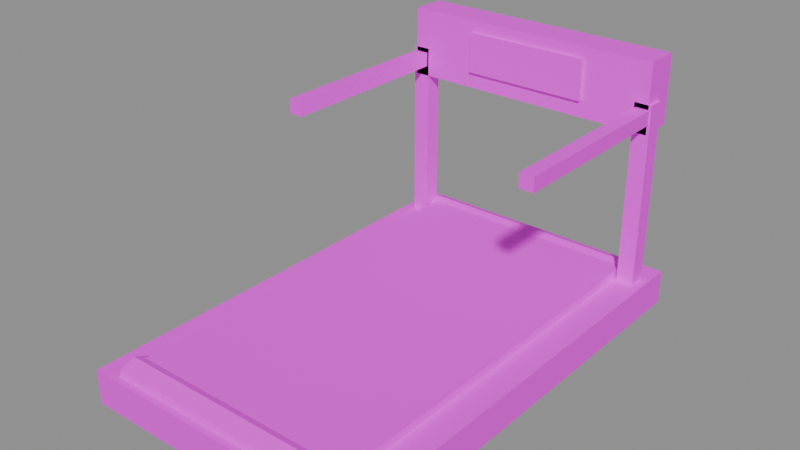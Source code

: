 # Source: mdl_caminadora.blend  (saved by Blender 5.3.31; exported with 4.5.12 LTS)
import bpy
from mathutils import Matrix  # noqa: F401  (used for matrix-valued properties, if any)

bpy.ops.wm.read_factory_settings(use_empty=True)
scene = bpy.context.scene
scene.name = 'Scene'

# ---- images (referenced by path relative to the original .blend; pixels are not part of the script)
import os
ASSET_DIR = os.environ.get("B2B_ASSET_DIR", "")  # directory of the original .blend (textures are referenced by path, not embedded)
HERE = os.path.dirname(os.path.abspath(__file__))  # packed textures are extracted next to this script under _unpacked/

def load_image(name, relpath, width, height, colorspace="sRGB"):
    """Load a texture the original file referenced (path relative to the .blend, or extracted next to this script)."""
    p = next((c for c in (os.path.join(HERE, relpath), os.path.join(ASSET_DIR, relpath)) if relpath and os.path.exists(c)), "")
    if p:
        img = bpy.data.images.load(p, check_existing=True)
        img.name = name
    else:  # same state as the original file: an image datablock whose file is absent (Cycles renders it pink)
        img = bpy.data.images.new(name, width, height)
        img.source = "FILE"
        img.filepath = "//" + (relpath or name)
    img.colorspace_settings.name = colorspace
    return img
img_tex_paleta = load_image('tex_paleta', 'tex_paleta.png', 1024, 1024, 'sRGB')

# ---- materials (node trees are filled in below, after node groups)
mat_mat_paleta = bpy.data.materials.new('mat_paleta')

# ---- material node trees
mat_mat_paleta.use_nodes = True; mat_mat_paleta.node_tree.nodes.clear()
_N = mat_mat_paleta.node_tree.nodes; _L = mat_mat_paleta.node_tree.links
n0 = _N.new('ShaderNodeBsdfPrincipled'); n0.name = 'Principled BSDF'; n0.location = (-200, 100)
n0.inputs[2].default_value = 0.8
n0.inputs[10].default_value = 0.005
n1 = _N.new('ShaderNodeOutputMaterial'); n1.name = 'Material Output'; n1.location = (200, 100)
n2 = _N.new('ShaderNodeTexImage'); n2.name = 'Image Texture'; n2.location = (0, 0)
n2.image = img_tex_paleta
n2.interpolation = 'Closest'
_L.new(n0.outputs[0], n1.inputs[0])
_L.new(n2.outputs[0], n0.inputs[0])
n1.is_active_output = True

# ---- meshes
me_cube = bpy.data.meshes.new('Cube')
me_cube.from_pydata([(-2.5, -4.0, 0.0), (-2.5, -4.0, 0.6), (-2.5, 4.0, 0.0), (-2.5, 4.0, 0.6), (2.5, -4.0, 0.0), (2.5, -4.0, 0.6), (2.5, 4.0, 0.0), (2.5, 4.0, 0.6), (-2.0, -3.6, 0.595), (-2.0, -3.6, 0.745), (-2.0, 3.6, 0.595), (-2.0, 3.6, 0.745), (2.0, -3.6, 0.595), (2.0, -3.6, 0.745), (2.0, 3.6, 0.595), (2.0, 3.6, 0.745), (-2.1, 3.95, 0.45), (2.1, 3.95, 0.45), (-2.1, 3.847, 0.2025), (2.1, 3.847, 0.2025), (-2.1, 3.6, 0.1), (2.1, 3.6, 0.09999), (-2.1, 3.353, 0.2025), (2.1, 3.353, 0.2025), (-2.1, 3.25, 0.45), (2.1, 3.25, 0.45), (-2.1, 3.353, 0.6975), (2.1, 3.353, 0.6975), (-2.1, 3.6, 0.8), (2.1, 3.6, 0.8), (-2.1, 3.847, 0.6975), (2.1, 3.847, 0.6975), (-2.1, -3.25, 0.45), (2.1, -3.25, 0.45), (-2.1, -3.353, 0.2025), (2.1, -3.353, 0.2025), (-2.1, -3.6, 0.1), (2.1, -3.6, 0.09999), (-2.1, -3.847, 0.2025), (2.1, -3.847, 0.2025), (-2.1, -3.95, 0.45), (2.1, -3.95, 0.45), (-2.1, -3.847, 0.6975), (2.1, -3.847, 0.6975), (-2.1, -3.6, 0.8), (2.1, -3.6, 0.8), (-2.1, -3.353, 0.6975), (2.1, -3.353, 0.6975), (-2.35, 3.25, 0.6), (-2.35, 3.25, 3.8), (-2.35, 3.55, 0.6), (-2.35, 3.55, 3.8), (-2.05, 3.25, 0.6), (-2.05, 3.25, 3.8), (-2.05, 3.55, 0.6), (-2.05, 3.55, 3.8), (2.05, 3.25, 0.6), (2.05, 3.25, 3.8), (2.05, 3.55, 0.6), (2.05, 3.55, 3.8), (2.35, 3.25, 0.6), (2.35, 3.25, 3.8), (2.35, 3.55, 0.6), (2.35, 3.55, 3.8), (-2.325, 0.05, 3.475), (-2.325, 0.05, 3.725), (-2.325, 3.55, 3.475), (-2.325, 3.55, 3.725), (-2.075, 0.05, 3.475), (-2.075, 0.05, 3.725), (-2.075, 3.55, 3.475), (-2.075, 3.55, 3.725), (2.075, 0.05, 3.475), (2.075, 0.05, 3.725), (2.075, 3.55, 3.475), (2.075, 3.55, 3.725), (2.325, 0.05, 3.475), (2.325, 0.05, 3.725), (2.325, 3.55, 3.475), (2.325, 3.55, 3.725), (-2.3, 3.25, 3.3), (-2.3, 3.25, 4.5), (-2.3, 3.85, 3.3), (-2.3, 3.85, 4.5), (2.3, 3.25, 3.3), (2.3, 3.25, 4.5), (2.3, 3.85, 3.3), (2.3, 3.85, 4.5), (-1.1, 3.18, 3.6), (-1.1, 3.18, 4.3), (-1.1, 3.26, 3.6), (-1.1, 3.26, 4.3), (1.1, 3.18, 3.6), (1.1, 3.18, 4.3), (1.1, 3.26, 3.6), (1.1, 3.26, 4.3)], [], [(0, 1, 3, 2), (2, 3, 7, 6), (6, 7, 5, 4), (4, 5, 1, 0), (2, 6, 4, 0), (7, 3, 1, 5), (8, 9, 11, 10), (10, 11, 15, 14), (14, 15, 13, 12), (12, 13, 9, 8), (10, 14, 12, 8), (15, 11, 9, 13), (16, 17, 19, 18), (18, 19, 21, 20), (20, 21, 23, 22), (22, 23, 25, 24), (24, 25, 27, 26), (26, 27, 29, 28), (19, 17, 31, 29, 27, 25, 23, 21), (28, 29, 31, 30), (30, 31, 17, 16), (16, 18, 20, 22, 24, 26, 28, 30), (32, 33, 35, 34), (34, 35, 37, 36), (36, 37, 39, 38), (38, 39, 41, 40), (40, 41, 43, 42), (42, 43, 45, 44), (35, 33, 47, 45, 43, 41, 39, 37), (44, 45, 47, 46), (46, 47, 33, 32), (32, 34, 36, 38, 40, 42, 44, 46), (48, 49, 51, 50), (50, 51, 55, 54), (54, 55, 53, 52), (52, 53, 49, 48), (50, 54, 52, 48), (55, 51, 49, 53), (56, 57, 59, 58), (58, 59, 63, 62), (62, 63, 61, 60), (60, 61, 57, 56), (58, 62, 60, 56), (63, 59, 57, 61), (64, 65, 67, 66), (66, 67, 71, 70), (70, 71, 69, 68), (68, 69, 65, 64), (66, 70, 68, 64), (71, 67, 65, 69), (72, 73, 75, 74), (74, 75, 79, 78), (78, 79, 77, 76), (76, 77, 73, 72), (74, 78, 76, 72), (79, 75, 73, 77), (80, 81, 83, 82), (82, 83, 87, 86), (86, 87, 85, 84), (84, 85, 81, 80), (82, 86, 84, 80), (87, 83, 81, 85), (88, 89, 91, 90), (90, 91, 95, 94), (94, 95, 93, 92), (92, 93, 89, 88), (90, 94, 92, 88), (95, 91, 89, 93)])
_uv = me_cube.uv_layers.new(name='UVMap')
_uv.uv.foreach_set('vector', [0.375, 0.125, 0.375, 0.125, 0.375, 0.125, 0.375, 0.125, 0.375, 0.125, 0.375, 0.125, 0.375, 0.125, 0.375, 0.125, 0.375, 0.125, 0.375, 0.125, 0.375, 0.125, 0.375, 0.125, 0.375, 0.125, 0.375, 0.125, 0.375, 0.125, 0.375, 0.125, 0.375, 0.125, 0.375, 0.125, 0.375, 0.125, 0.375, 0.125, 0.375, 0.125, 0.375, 0.125, 0.375, 0.125, 0.375, 0.125, 0.125, 0.125, 0.125, 0.125, 0.125, 0.125, 0.125, 0.125, 0.125, 0.125, 0.125, 0.125, 0.125, 0.125, 0.125, 0.125, 0.125, 0.125, 0.125, 0.125, 0.125, 0.125, 0.125, 0.125, 0.125, 0.125, 0.125, 0.125, 0.125, 0.125, 0.125, 0.125, 0.125, 0.125, 0.125, 0.125, 0.125, 0.125, 0.125, 0.125, 0.125, 0.125, 0.125, 0.125, 0.125, 0.125, 0.125, 0.125, 0.625, 0.125, 0.625, 0.125, 0.625, 0.125, 0.625, 0.125, 0.625, 0.125, 0.625, 0.125, 0.625, 0.125, 0.625, 0.125, 0.625, 0.125, 0.625, 0.125, 0.625, 0.125, 0.625, 0.125, 0.625, 0.125, 0.625, 0.125, 0.625, 0.125, 0.625, 0.125, 0.625, 0.125, 0.625, 0.125, 0.625, 0.125, 0.625, 0.125, 0.625, 0.125, 0.625, 0.125, 0.625, 0.125, 0.625, 0.125, 0.625, 0.125, 0.625, 0.125, 0.625, 0.125, 0.625, 0.125, 0.625, 0.125, 0.625, 0.125, 0.625, 0.125, 0.625, 0.125, 0.625, 0.125, 0.625, 0.125, 0.625, 0.125, 0.625, 0.125, 0.625, 0.125, 0.625, 0.125, 0.625, 0.125, 0.625, 0.125, 0.625, 0.125, 0.625, 0.125, 0.625, 0.125, 0.625, 0.125, 0.625, 0.125, 0.625, 0.125, 0.625, 0.125, 0.625, 0.125, 0.625, 0.125, 0.625, 0.125, 0.625, 0.125, 0.625, 0.125, 0.625, 0.125, 0.625, 0.125, 0.625, 0.125, 0.625, 0.125, 0.625, 0.125, 0.625, 0.125, 0.625, 0.125, 0.625, 0.125, 0.625, 0.125, 0.625, 0.125, 0.625, 0.125, 0.625, 0.125, 0.625, 0.125, 0.625, 0.125, 0.625, 0.125, 0.625, 0.125, 0.625, 0.125, 0.625, 0.125, 0.625, 0.125, 0.625, 0.125, 0.625, 0.125, 0.625, 0.125, 0.625, 0.125, 0.625, 0.125, 0.625, 0.125, 0.625, 0.125, 0.625, 0.125, 0.625, 0.125, 0.625, 0.125, 0.625, 0.125, 0.625, 0.125, 0.625, 0.125, 0.625, 0.125, 0.625, 0.125, 0.625, 0.125, 0.625, 0.125, 0.625, 0.125, 0.625, 0.125, 0.625, 0.125, 0.625, 0.125, 0.625, 0.125, 0.625, 0.125, 0.625, 0.125, 0.625, 0.125, 0.625, 0.125, 0.625, 0.125, 0.625, 0.125, 0.625, 0.125, 0.625, 0.125, 0.625, 0.125, 0.625, 0.125, 0.625, 0.125, 0.625, 0.125, 0.625, 0.125, 0.625, 0.125, 0.625, 0.125, 0.625, 0.125, 0.625, 0.125, 0.625, 0.125, 0.625, 0.125, 0.625, 0.125, 0.625, 0.125, 0.625, 0.125, 0.625, 0.125, 0.625, 0.125, 0.625, 0.125, 0.625, 0.125, 0.625, 0.125, 0.625, 0.125, 0.625, 0.125, 0.625, 0.125, 0.625, 0.125, 0.625, 0.125, 0.625, 0.125, 0.625, 0.125, 0.625, 0.125, 0.625, 0.125, 0.625, 0.125, 0.625, 0.125, 0.625, 0.125, 0.625, 0.125, 0.625, 0.125, 0.625, 0.125, 0.625, 0.125, 0.625, 0.125, 0.625, 0.125, 0.625, 0.125, 0.625, 0.125, 0.625, 0.125, 0.625, 0.125, 0.625, 0.125, 0.625, 0.125, 0.125, 0.875, 0.125, 0.875, 0.125, 0.875, 0.125, 0.875, 0.125, 0.875, 0.125, 0.875, 0.125, 0.875, 0.125, 0.875, 0.125, 0.875, 0.125, 0.875, 0.125, 0.875, 0.125, 0.875, 0.125, 0.875, 0.125, 0.875, 0.125, 0.875, 0.125, 0.875, 0.125, 0.875, 0.125, 0.875, 0.125, 0.875, 0.125, 0.875, 0.125, 0.875, 0.125, 0.875, 0.125, 0.875, 0.125, 0.875, 0.125, 0.875, 0.125, 0.875, 0.125, 0.875, 0.125, 0.875, 0.125, 0.875, 0.125, 0.875, 0.125, 0.875, 0.125, 0.875, 0.125, 0.875, 0.125, 0.875, 0.125, 0.875, 0.125, 0.875, 0.125, 0.875, 0.125, 0.875, 0.125, 0.875, 0.125, 0.875, 0.125, 0.875, 0.125, 0.875, 0.125, 0.875, 0.125, 0.875, 0.125, 0.875, 0.125, 0.875, 0.125, 0.875, 0.125, 0.875, 0.375, 0.875, 0.375, 0.875, 0.375, 0.875, 0.375, 0.875, 0.375, 0.875, 0.375, 0.875, 0.375, 0.875, 0.375, 0.875, 0.375, 0.875, 0.375, 0.875, 0.375, 0.875, 0.375, 0.875, 0.375, 0.875, 0.375, 0.875, 0.375, 0.875, 0.375, 0.875, 0.375, 0.875, 0.375, 0.875, 0.375, 0.875, 0.375, 0.875, 0.375, 0.875, 0.375, 0.875, 0.375, 0.875, 0.375, 0.875, 0.875, 0.875, 0.875, 0.875, 0.875, 0.875, 0.875, 0.875, 0.875, 0.875, 0.875, 0.875, 0.875, 0.875, 0.875, 0.875, 0.875, 0.875, 0.875, 0.875, 0.875, 0.875, 0.875, 0.875, 0.875, 0.875, 0.875, 0.875, 0.875, 0.875, 0.875, 0.875, 0.875, 0.875, 0.875, 0.875, 0.875, 0.875, 0.875, 0.875, 0.875, 0.875, 0.875, 0.875, 0.875, 0.875, 0.875, 0.875])
me_cube.materials.append(mat_mat_paleta)
me_cube.update()

# ---- objects
ob_mdl_caminadora = bpy.data.objects.new('mdl_caminadora', me_cube)

# ---- transforms, parenting, visibility, modifiers, constraints
ob_mdl_caminadora.location = (0.0, 0.0, 0.0)

# ---- collection membership
scene.collection.objects.link(ob_mdl_caminadora)

# ---- scene / render settings (as saved in the file)
scene.frame_start = 1; scene.frame_end = 250; scene.frame_set(1)
scene.render.engine = 'BLENDER_EEVEE_NEXT'
scene.render.bake_bias = 0.0
scene.render.bake_samples = 0
scene.render.compositor_device = 'GPU'
scene.eevee.use_volume_custom_range = False
scene.eevee.fast_gi_thickness_near = 0.1
scene.eevee.fast_gi_thickness_far = 0.0
scene.eevee.ray_tracing_options.screen_trace_thickness = 0.1
bpy.context.view_layer.update()

# ---- added for rendering (the .blend has no active camera and no usable light): camera, sun + grey world if the file has none
cam_auto = bpy.data.cameras.new('AutoCamera')
cam_auto.lens = 50.0
cam_auto.sensor_width = 36.0
cam_auto.clip_end = 1000.0
ob_auto_camera = bpy.data.objects.new('AutoCamera', cam_auto)
scene.collection.objects.link(ob_auto_camera)
ob_auto_camera.location = (9.6707, -11.6048, 9.98656)
ob_auto_camera.rotation_euler = (1.09748, -7.21219e-08, 0.694738)
scene.camera = ob_auto_camera
light_auto_sun = bpy.data.lights.new('AutoSun', 'SUN')
light_auto_sun.energy = 3.0
light_auto_sun.angle = 0.0523599
ob_auto_sun = bpy.data.objects.new('AutoSun', light_auto_sun)
scene.collection.objects.link(ob_auto_sun)
ob_auto_sun.rotation_euler = (0.872665, 0.174533, 0.523599)
if scene.world is None:
    world_auto = bpy.data.worlds.new('AutoWorld')
    world_auto.color = (0.3, 0.3, 0.3)
    scene.world = world_auto
bpy.context.view_layer.update()
